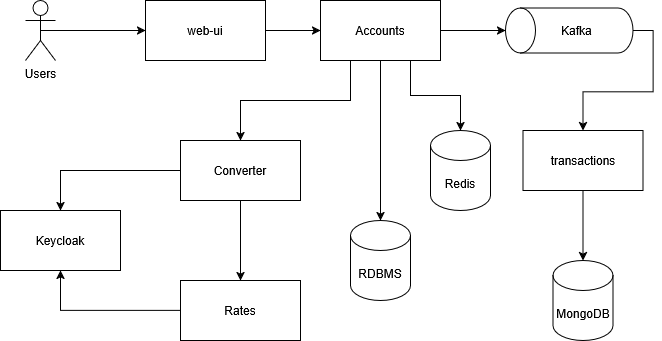

The diagram above was exported from draw.io. Its source (the exported page's mxGraphModel, read from the mxfile embedded in the PNG):
<mxGraphModel dx="1042" dy="535" grid="1" gridSize="10" guides="1" tooltips="1" connect="1" arrows="1" fold="1" page="1" pageScale="1" pageWidth="850" pageHeight="1100" math="0" shadow="0">
  <root>
    <mxCell id="0" />
    <mxCell id="1" parent="0" />
    <mxCell id="g7XAph6QbPxzKUDOcRYK-9" edge="1" parent="1" source="HMGBQbi1BSrAXoDe_M2X-9" style="edgeStyle=orthogonalEdgeStyle;rounded=0;orthogonalLoop=1;jettySize=auto;html=1;exitX=0.25;exitY=1;exitDx=0;exitDy=0;entryX=0.5;entryY=0;entryDx=0;entryDy=0;" target="HMGBQbi1BSrAXoDe_M2X-10">
      <mxGeometry relative="1" as="geometry" />
    </mxCell>
    <mxCell id="HMGBQbi1BSrAXoDe_M2X-9" parent="1" style="rounded=0;whiteSpace=wrap;html=1;" value="Accounts" vertex="1">
      <mxGeometry height="60" width="120" x="420" y="130" as="geometry" />
    </mxCell>
    <mxCell id="197sX7f_PG5hJfNixeAj-8" edge="1" parent="1" source="HMGBQbi1BSrAXoDe_M2X-10" style="edgeStyle=orthogonalEdgeStyle;rounded=0;orthogonalLoop=1;jettySize=auto;html=1;exitX=0.5;exitY=1;exitDx=0;exitDy=0;entryX=0.5;entryY=0;entryDx=0;entryDy=0;" target="HMGBQbi1BSrAXoDe_M2X-12">
      <mxGeometry relative="1" as="geometry" />
    </mxCell>
    <mxCell id="197sX7f_PG5hJfNixeAj-9" edge="1" parent="1" source="HMGBQbi1BSrAXoDe_M2X-10" style="edgeStyle=orthogonalEdgeStyle;rounded=0;orthogonalLoop=1;jettySize=auto;html=1;exitX=0;exitY=0.5;exitDx=0;exitDy=0;entryX=0.5;entryY=0;entryDx=0;entryDy=0;" target="HMGBQbi1BSrAXoDe_M2X-15">
      <mxGeometry relative="1" as="geometry" />
    </mxCell>
    <mxCell id="HMGBQbi1BSrAXoDe_M2X-10" parent="1" style="rounded=0;whiteSpace=wrap;html=1;" value="Converter" vertex="1">
      <mxGeometry height="60" width="120" x="280" y="270" as="geometry" />
    </mxCell>
    <mxCell id="197sX7f_PG5hJfNixeAj-10" edge="1" parent="1" source="HMGBQbi1BSrAXoDe_M2X-12" style="edgeStyle=orthogonalEdgeStyle;rounded=0;orthogonalLoop=1;jettySize=auto;html=1;exitX=0;exitY=0.5;exitDx=0;exitDy=0;entryX=0.5;entryY=1;entryDx=0;entryDy=0;" target="HMGBQbi1BSrAXoDe_M2X-15">
      <mxGeometry relative="1" as="geometry" />
    </mxCell>
    <mxCell id="HMGBQbi1BSrAXoDe_M2X-12" parent="1" style="rounded=0;whiteSpace=wrap;html=1;" value="Rates" vertex="1">
      <mxGeometry height="60" width="120" x="280" y="410" as="geometry" />
    </mxCell>
    <mxCell id="HMGBQbi1BSrAXoDe_M2X-15" parent="1" style="rounded=0;whiteSpace=wrap;html=1;" value="Keycloak" vertex="1">
      <mxGeometry height="60" width="120" x="100" y="340" as="geometry" />
    </mxCell>
    <mxCell id="24O6Ze0xOGfFFI3bG1Lw-1" parent="1" style="shape=cylinder3;whiteSpace=wrap;html=1;boundedLbl=1;backgroundOutline=1;size=15;" value="RDBMS" vertex="1">
      <mxGeometry height="80" width="60" x="450" y="350" as="geometry" />
    </mxCell>
    <mxCell id="24O6Ze0xOGfFFI3bG1Lw-4" parent="1" style="shape=cylinder3;whiteSpace=wrap;html=1;boundedLbl=1;backgroundOutline=1;size=15;" value="Redis" vertex="1">
      <mxGeometry height="80" width="60" x="530" y="260" as="geometry" />
    </mxCell>
    <mxCell id="197sX7f_PG5hJfNixeAj-3" edge="1" parent="1" source="24O6Ze0xOGfFFI3bG1Lw-5" style="edgeStyle=orthogonalEdgeStyle;rounded=0;orthogonalLoop=1;jettySize=auto;html=1;exitX=0.5;exitY=0.5;exitDx=0;exitDy=0;exitPerimeter=0;entryX=0;entryY=0.5;entryDx=0;entryDy=0;" target="197sX7f_PG5hJfNixeAj-1">
      <mxGeometry relative="1" as="geometry" />
    </mxCell>
    <mxCell id="24O6Ze0xOGfFFI3bG1Lw-5" parent="1" style="shape=umlActor;verticalLabelPosition=bottom;verticalAlign=top;html=1;outlineConnect=0;" value="Users" vertex="1">
      <mxGeometry height="60" width="30" x="125" y="130" as="geometry" />
    </mxCell>
    <mxCell id="197sX7f_PG5hJfNixeAj-4" edge="1" parent="1" source="197sX7f_PG5hJfNixeAj-1" style="edgeStyle=orthogonalEdgeStyle;rounded=0;orthogonalLoop=1;jettySize=auto;html=1;exitX=1;exitY=0.5;exitDx=0;exitDy=0;entryX=0;entryY=0.5;entryDx=0;entryDy=0;" target="HMGBQbi1BSrAXoDe_M2X-9">
      <mxGeometry relative="1" as="geometry" />
    </mxCell>
    <mxCell id="197sX7f_PG5hJfNixeAj-1" parent="1" style="rounded=0;whiteSpace=wrap;html=1;" value="web-ui" vertex="1">
      <mxGeometry height="60" width="120" x="245" y="130" as="geometry" />
    </mxCell>
    <mxCell id="g7XAph6QbPxzKUDOcRYK-1" parent="1" style="rounded=0;whiteSpace=wrap;html=1;" value="transactions" vertex="1">
      <mxGeometry height="60" width="120" x="622.5" y="260" as="geometry" />
    </mxCell>
    <mxCell id="g7XAph6QbPxzKUDOcRYK-7" edge="1" parent="1" source="g7XAph6QbPxzKUDOcRYK-2" style="edgeStyle=orthogonalEdgeStyle;rounded=0;orthogonalLoop=1;jettySize=auto;html=1;exitX=0.5;exitY=1;exitDx=0;exitDy=0;exitPerimeter=0;entryX=0.5;entryY=0;entryDx=0;entryDy=0;" target="g7XAph6QbPxzKUDOcRYK-1">
      <mxGeometry relative="1" as="geometry" />
    </mxCell>
    <mxCell id="g7XAph6QbPxzKUDOcRYK-2" parent="1" style="shape=cylinder3;whiteSpace=wrap;html=1;boundedLbl=1;backgroundOutline=1;size=15;rotation=-90;" value="" vertex="1">
      <mxGeometry height="127.5" width="45" x="646.25" y="96.25" as="geometry" />
    </mxCell>
    <mxCell id="g7XAph6QbPxzKUDOcRYK-4" parent="1" style="text;strokeColor=none;fillColor=none;align=left;verticalAlign=middle;spacingLeft=4;spacingRight=4;overflow=hidden;points=[[0,0.5],[1,0.5]];portConstraint=eastwest;rotatable=0;whiteSpace=wrap;html=1;" value="Kafka" vertex="1">
      <mxGeometry height="30" width="50" x="655" y="145" as="geometry" />
    </mxCell>
    <mxCell id="g7XAph6QbPxzKUDOcRYK-5" parent="1" style="shape=cylinder3;whiteSpace=wrap;html=1;boundedLbl=1;backgroundOutline=1;size=15;" value="MongoDB" vertex="1">
      <mxGeometry height="80" width="60" x="652.5" y="390" as="geometry" />
    </mxCell>
    <mxCell id="g7XAph6QbPxzKUDOcRYK-6" edge="1" parent="1" source="HMGBQbi1BSrAXoDe_M2X-9" style="edgeStyle=orthogonalEdgeStyle;rounded=0;orthogonalLoop=1;jettySize=auto;html=1;exitX=1;exitY=0.5;exitDx=0;exitDy=0;entryX=0.5;entryY=0;entryDx=0;entryDy=0;entryPerimeter=0;" target="g7XAph6QbPxzKUDOcRYK-2">
      <mxGeometry relative="1" as="geometry" />
    </mxCell>
    <mxCell id="g7XAph6QbPxzKUDOcRYK-8" edge="1" parent="1" source="g7XAph6QbPxzKUDOcRYK-1" style="edgeStyle=orthogonalEdgeStyle;rounded=0;orthogonalLoop=1;jettySize=auto;html=1;exitX=0.5;exitY=1;exitDx=0;exitDy=0;entryX=0.5;entryY=0;entryDx=0;entryDy=0;entryPerimeter=0;" target="g7XAph6QbPxzKUDOcRYK-5">
      <mxGeometry relative="1" as="geometry" />
    </mxCell>
    <mxCell id="g7XAph6QbPxzKUDOcRYK-10" edge="1" parent="1" source="HMGBQbi1BSrAXoDe_M2X-9" style="edgeStyle=orthogonalEdgeStyle;rounded=0;orthogonalLoop=1;jettySize=auto;html=1;exitX=0.5;exitY=1;exitDx=0;exitDy=0;entryX=0.5;entryY=0;entryDx=0;entryDy=0;entryPerimeter=0;" target="24O6Ze0xOGfFFI3bG1Lw-1">
      <mxGeometry relative="1" as="geometry" />
    </mxCell>
    <mxCell id="g7XAph6QbPxzKUDOcRYK-11" edge="1" parent="1" source="HMGBQbi1BSrAXoDe_M2X-9" style="edgeStyle=orthogonalEdgeStyle;rounded=0;orthogonalLoop=1;jettySize=auto;html=1;exitX=0.75;exitY=1;exitDx=0;exitDy=0;entryX=0.5;entryY=0;entryDx=0;entryDy=0;entryPerimeter=0;" target="24O6Ze0xOGfFFI3bG1Lw-4">
      <mxGeometry relative="1" as="geometry" />
    </mxCell>
  </root>
</mxGraphModel>